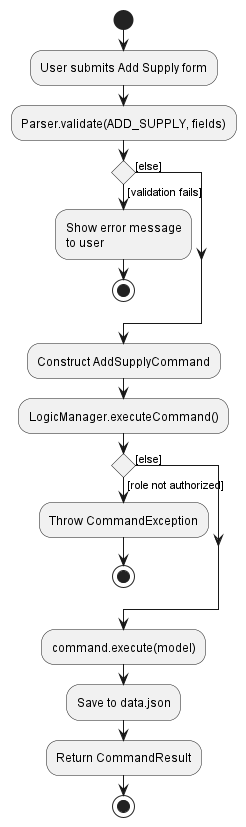

The diagram above was rendered by PlantUML. Its source (embedded in the PNG):
@startuml
start
:User submits Add Supply form;

:Parser.validate(ADD_SUPPLY, fields);

if () then ([validation fails])
    :Show error message
    to user;
    stop
else ([else])
endif

:Construct AddSupplyCommand;

:LogicManager.executeCommand();

if () then ([role not authorized])
    :Throw CommandException;
    stop
else ([else])
endif

:command.execute(model);

:Save to data.json;

:Return CommandResult;

stop
@enduml